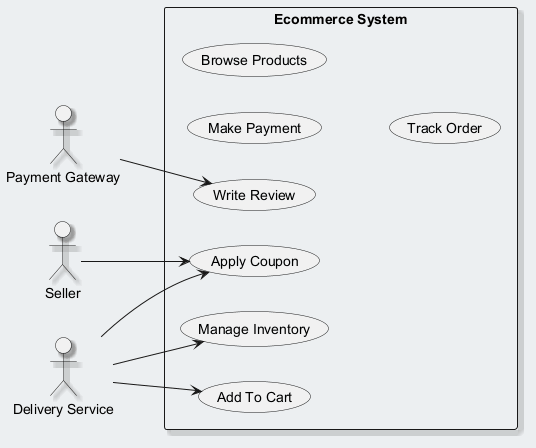

The diagram above was rendered by PlantUML. Its source (embedded in the PNG):
@startuml
skinparam backgroundColor #ECEFF1
skinparam classBackgroundColor #FFFFFF
skinparam classBorderColor #455A64
skinparam shadowing true
left to right direction
actor "Payment Gateway" as PG
actor "Seller" as S
actor "Delivery Service" as DS
rectangle "Ecommerce System" {
  usecase "Manage Inventory" as UC_ManageInventory
  usecase "Make Payment" as UC_MakePayment
  usecase "Add To Cart" as UC_AddToCart
  usecase "Apply Coupon" as UC_ApplyCoupon
  usecase "Browse Products" as UC_BrowseProducts
  usecase "Track Order" as UC_TrackOrder
  usecase "Write Review" as UC_WriteReview
}
PG --> UC_WriteReview
S --> UC_ApplyCoupon
DS --> UC_ApplyCoupon
DS --> UC_AddToCart
DS --> UC_ManageInventory
@enduml